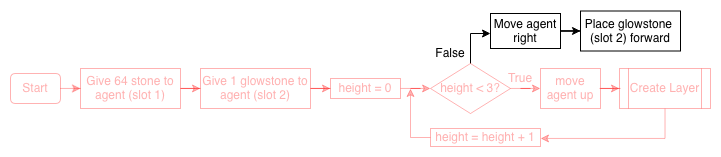

The diagram above was exported from draw.io. Its source (the exported page's mxGraphModel, read from the mxfile embedded in the PNG):
<mxGraphModel dx="944" dy="681" grid="1" gridSize="10" guides="1" tooltips="1" connect="1" arrows="1" fold="1" page="1" pageScale="1" pageWidth="1169" pageHeight="1654" math="0" shadow="0">
  <root>
    <mxCell id="0" />
    <mxCell id="1" parent="0" />
    <mxCell id="AyCKWu8tLK77IthemMrv-1" edge="1" parent="1" source="aUdK-weDcSJMLyJkkqj2-2" style="edgeStyle=orthogonalEdgeStyle;rounded=0;orthogonalLoop=1;jettySize=auto;html=1;opacity=30;strokeColor=#FF0000;fontColor=#FF0000;textOpacity=30;" target="aUdK-weDcSJMLyJkkqj2-3" value="">
      <mxGeometry relative="1" as="geometry" />
    </mxCell>
    <mxCell id="aUdK-weDcSJMLyJkkqj2-2" parent="1" style="rounded=1;whiteSpace=wrap;html=1;opacity=30;strokeColor=#FF0000;fontColor=#FF0000;textOpacity=30;" value="Start" vertex="1">
      <mxGeometry height="30" width="50" x="430" y="75" as="geometry" />
    </mxCell>
    <mxCell id="aUdK-weDcSJMLyJkkqj2-28" edge="1" parent="1" source="aUdK-weDcSJMLyJkkqj2-3" style="edgeStyle=orthogonalEdgeStyle;rounded=0;orthogonalLoop=1;jettySize=auto;html=1;opacity=30;strokeColor=#FF0000;fontColor=#FF0000;textOpacity=30;" target="aUdK-weDcSJMLyJkkqj2-4">
      <mxGeometry relative="1" as="geometry" />
    </mxCell>
    <mxCell id="aUdK-weDcSJMLyJkkqj2-3" parent="1" style="rounded=0;whiteSpace=wrap;html=1;opacity=30;strokeColor=#FF0000;fontColor=#FF0000;textOpacity=30;" value="Give 64 stone to agent (slot 1)" vertex="1">
      <mxGeometry height="40" width="100" x="500" y="70" as="geometry" />
    </mxCell>
    <mxCell id="aUdK-weDcSJMLyJkkqj2-29" edge="1" parent="1" source="aUdK-weDcSJMLyJkkqj2-4" style="edgeStyle=orthogonalEdgeStyle;rounded=0;orthogonalLoop=1;jettySize=auto;html=1;opacity=30;strokeColor=#FF0000;fontColor=#FF0000;textOpacity=30;" target="aUdK-weDcSJMLyJkkqj2-5">
      <mxGeometry relative="1" as="geometry" />
    </mxCell>
    <mxCell id="aUdK-weDcSJMLyJkkqj2-4" parent="1" style="rounded=0;whiteSpace=wrap;html=1;opacity=30;strokeColor=#FF0000;fontColor=#FF0000;textOpacity=30;" value="Give 1 glowstone to agent (slot 2)" vertex="1">
      <mxGeometry height="40" width="110" x="620" y="70" as="geometry" />
    </mxCell>
    <mxCell id="AyCKWu8tLK77IthemMrv-4" edge="1" parent="1" source="aUdK-weDcSJMLyJkkqj2-5" style="edgeStyle=orthogonalEdgeStyle;rounded=0;orthogonalLoop=1;jettySize=auto;html=1;opacity=30;strokeColor=#FF0000;fontColor=#FF0000;textOpacity=30;" target="aUdK-weDcSJMLyJkkqj2-6" value="">
      <mxGeometry relative="1" as="geometry" />
    </mxCell>
    <mxCell id="aUdK-weDcSJMLyJkkqj2-5" parent="1" style="rounded=0;whiteSpace=wrap;html=1;opacity=30;strokeColor=#FF0000;fontColor=#FF0000;textOpacity=30;" value="height = 0" vertex="1">
      <mxGeometry height="20" width="70" x="750" y="80" as="geometry" />
    </mxCell>
    <mxCell id="AyCKWu8tLK77IthemMrv-3" edge="1" parent="1" source="aUdK-weDcSJMLyJkkqj2-6" style="edgeStyle=orthogonalEdgeStyle;rounded=0;orthogonalLoop=1;jettySize=auto;html=1;opacity=30;strokeColor=#FF0000;fontColor=#FF0000;textOpacity=30;" target="aUdK-weDcSJMLyJkkqj2-41" value="">
      <mxGeometry relative="1" as="geometry" />
    </mxCell>
    <mxCell id="Q_IZhB1t8wolz3AC1BhN-2" edge="1" parent="1" source="aUdK-weDcSJMLyJkkqj2-6" style="edgeStyle=orthogonalEdgeStyle;rounded=0;orthogonalLoop=1;jettySize=auto;html=1;" target="aUdK-weDcSJMLyJkkqj2-46" value="">
      <mxGeometry relative="1" as="geometry">
        <Array as="points">
          <mxPoint x="890" y="35" />
        </Array>
      </mxGeometry>
    </mxCell>
    <mxCell id="aUdK-weDcSJMLyJkkqj2-6" parent="1" style="rhombus;whiteSpace=wrap;html=1;opacity=30;strokeColor=#FF0000;fontColor=#FF0000;textOpacity=30;" value="height &amp;lt; 3?" vertex="1">
      <mxGeometry height="50" width="80" x="850" y="65" as="geometry" />
    </mxCell>
    <mxCell id="jPv81z3KbwRq16XPNbnH-7" edge="1" parent="1" source="aUdK-weDcSJMLyJkkqj2-20" style="edgeStyle=orthogonalEdgeStyle;rounded=0;orthogonalLoop=1;jettySize=auto;html=1;opacity=30;strokeColor=#FF0000;fontColor=#FF0000;textOpacity=30;">
      <mxGeometry relative="1" as="geometry">
        <mxPoint x="830" y="90" as="targetPoint" />
      </mxGeometry>
    </mxCell>
    <mxCell id="aUdK-weDcSJMLyJkkqj2-20" parent="1" style="rounded=0;whiteSpace=wrap;html=1;opacity=30;strokeColor=#FF0000;fontColor=#FF0000;textOpacity=30;" value="height = height + 1" vertex="1">
      <mxGeometry height="18" width="110" x="850" y="130" as="geometry" />
    </mxCell>
    <mxCell id="aUdK-weDcSJMLyJkkqj2-35" parent="1" style="text;html=1;strokeColor=none;fillColor=none;align=center;verticalAlign=middle;whiteSpace=wrap;rounded=0;" value="False" vertex="1">
      <mxGeometry height="20" width="40" x="850" y="45" as="geometry" />
    </mxCell>
    <mxCell id="aUdK-weDcSJMLyJkkqj2-40" edge="1" parent="1" source="aUdK-weDcSJMLyJkkqj2-35" style="edgeStyle=orthogonalEdgeStyle;rounded=0;orthogonalLoop=1;jettySize=auto;html=1;exitX=0.5;exitY=1;exitDx=0;exitDy=0;opacity=30;strokeColor=#FF0000;fontColor=#FF0000;textOpacity=30;" target="aUdK-weDcSJMLyJkkqj2-35">
      <mxGeometry relative="1" as="geometry" />
    </mxCell>
    <mxCell id="jPv81z3KbwRq16XPNbnH-5" edge="1" parent="1" source="aUdK-weDcSJMLyJkkqj2-41" style="edgeStyle=orthogonalEdgeStyle;rounded=0;orthogonalLoop=1;jettySize=auto;html=1;opacity=30;strokeColor=#FF0000;fontColor=#FF0000;textOpacity=30;" target="jPv81z3KbwRq16XPNbnH-4" value="">
      <mxGeometry relative="1" as="geometry" />
    </mxCell>
    <mxCell id="aUdK-weDcSJMLyJkkqj2-41" parent="1" style="rounded=0;whiteSpace=wrap;html=1;opacity=30;strokeColor=#FF0000;fontColor=#FF0000;textOpacity=30;" value="move agent up" vertex="1">
      <mxGeometry height="40" width="60" x="960" y="70" as="geometry" />
    </mxCell>
    <mxCell id="Q_IZhB1t8wolz3AC1BhN-3" edge="1" parent="1" source="aUdK-weDcSJMLyJkkqj2-46" style="edgeStyle=orthogonalEdgeStyle;rounded=0;orthogonalLoop=1;jettySize=auto;html=1;" target="aUdK-weDcSJMLyJkkqj2-47" value="">
      <mxGeometry relative="1" as="geometry" />
    </mxCell>
    <mxCell id="aUdK-weDcSJMLyJkkqj2-46" parent="1" style="rounded=0;whiteSpace=wrap;html=1;" value="Move agent right" vertex="1">
      <mxGeometry height="35" width="70" x="910" y="15" as="geometry" />
    </mxCell>
    <mxCell id="aUdK-weDcSJMLyJkkqj2-47" parent="1" style="rounded=0;whiteSpace=wrap;html=1;" value="&lt;div&gt;Place glowstone&amp;nbsp;&lt;/div&gt;&lt;div&gt;(slot 2) forward&lt;/div&gt;" vertex="1">
      <mxGeometry height="40" width="100" x="1000" y="12.5" as="geometry" />
    </mxCell>
    <mxCell id="aUdK-weDcSJMLyJkkqj2-54" parent="1" style="text;html=1;strokeColor=none;fillColor=none;align=center;verticalAlign=middle;whiteSpace=wrap;rounded=0;opacity=30;fontColor=#FF0000;textOpacity=30;" value="True&lt;span style=&quot;font-family: monospace; font-size: 0px;&quot;&gt;%3CmxGraphModel%3E%3Croot%3E%3CmxCell%20id%3D%220%22%2F%3E%3CmxCell%20id%3D%221%22%20parent%3D%220%22%2F%3E%3CmxCell%20id%3D%222%22%20value%3D%22False%22%20style%3D%22text%3Bhtml%3D1%3BstrokeColor%3Dnone%3BfillColor%3Dnone%3Balign%3Dcenter%3BverticalAlign%3Dmiddle%3BwhiteSpace%3Dwrap%3Brounded%3D0%3B%22%20vertex%3D%221%22%20parent%3D%221%22%3E%3CmxGeometry%20x%3D%22260%22%20y%3D%22440%22%20width%3D%2240%22%20height%3D%2220%22%20as%3D%22geometry%22%2F%3E%3C%2FmxCell%3E%3C%2Froot%3E%3C%2FmxGraphModel%3E&lt;/span&gt;" vertex="1">
      <mxGeometry height="20" width="40" x="920" y="70" as="geometry" />
    </mxCell>
    <mxCell id="jPv81z3KbwRq16XPNbnH-6" edge="1" parent="1" source="jPv81z3KbwRq16XPNbnH-4" style="edgeStyle=orthogonalEdgeStyle;rounded=0;orthogonalLoop=1;jettySize=auto;html=1;entryX=1;entryY=0.5;entryDx=0;entryDy=0;opacity=30;strokeColor=#FF0000;fontColor=#FF0000;textOpacity=30;" target="aUdK-weDcSJMLyJkkqj2-20">
      <mxGeometry relative="1" as="geometry">
        <Array as="points">
          <mxPoint x="1085" y="140" />
          <mxPoint x="960" y="140" />
        </Array>
      </mxGeometry>
    </mxCell>
    <mxCell id="jPv81z3KbwRq16XPNbnH-4" parent="1" style="shape=process;whiteSpace=wrap;html=1;backgroundOutline=1;opacity=30;strokeColor=#FF0000;fontColor=#FF0000;textOpacity=30;" value="Create Layer" vertex="1">
      <mxGeometry height="40" width="91" x="1039" y="70" as="geometry" />
    </mxCell>
  </root>
</mxGraphModel>